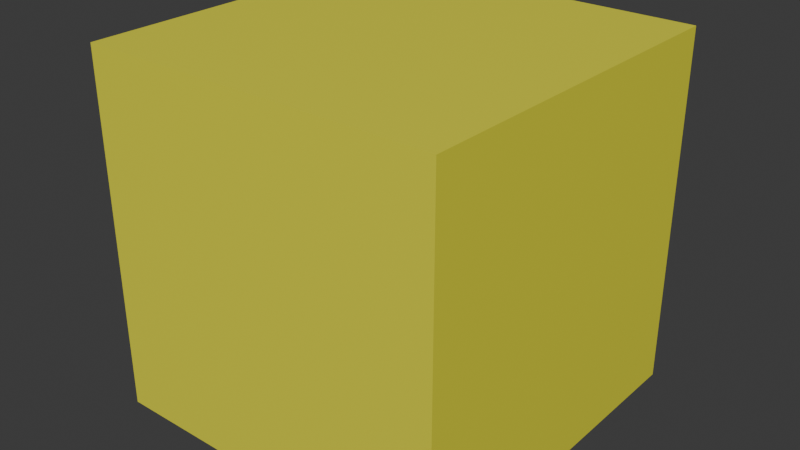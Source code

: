 # Source: yellowbox.blend  (saved by Blender 4.5.90; exported with 4.5.12 LTS)
import bpy
from mathutils import Matrix  # noqa: F401  (used for matrix-valued properties, if any)

bpy.ops.wm.read_factory_settings(use_empty=True)
scene = bpy.context.scene
scene.name = 'Scene'

# ---- collections
col_collection = bpy.data.collections.new('Collection'); scene.collection.children.link(col_collection)

# ---- materials (node trees are filled in below, after node groups)
mat_material_001 = bpy.data.materials.new('Material.001')

# ---- material node trees
mat_material_001.use_nodes = True; mat_material_001.node_tree.nodes.clear()
_N = mat_material_001.node_tree.nodes; _L = mat_material_001.node_tree.links
n0 = _N.new('ShaderNodeBsdfPrincipled'); n0.name = 'Principled BSDF'; n0.location = (-200, 100)
n0.inputs[0].default_value = (0.8, 0.7709, 0.04025, 1.0)
n1 = _N.new('ShaderNodeOutputMaterial'); n1.name = 'Material Output'; n1.location = (200, 100)
_L.new(n0.outputs[0], n1.inputs[0])
n1.is_active_output = True

# ---- world
world_world = bpy.data.worlds.new('World'); scene.world = world_world
world_world.use_nodes = True; world_world.node_tree.nodes.clear()
_N = world_world.node_tree.nodes; _L = world_world.node_tree.links
n0 = _N.new('ShaderNodeOutputWorld'); n0.name = 'World Output'; n0.location = (200, 100)
n1 = _N.new('ShaderNodeBackground'); n1.name = 'Background'; n1.location = (-200, 100)
n1.inputs[0].default_value = (0.05088, 0.05088, 0.05088, 1.0)
_L.new(n1.outputs[0], n0.inputs[0])
n0.is_active_output = True
world_world.color = (0.05088, 0.05088, 0.05088)
world_world.sun_shadow_jitter_overblur = 0.0

# ---- meshes
me_cube_001 = bpy.data.meshes.new('Cube.001')
me_cube_001.from_pydata([(-1.0, 1.0, 1.732), (-1.0, 1.0, -0.2677), (-1.0, -1.0, 1.732), (-1.0, -1.0, -0.2677), (1.0, 1.0, 1.732), (1.0, 1.0, -0.2677), (1.0, -1.0, 1.732), (1.0, -1.0, -0.2677)], [], [(3, 2, 0, 1), (7, 6, 2, 3), (5, 4, 6, 7), (1, 0, 4, 5), (4, 0, 2, 6), (1, 5, 7, 3)])
_uv = me_cube_001.uv_layers.new(name='UVMap')
_uv.uv.foreach_set('vector', [0.375, 0.0, 0.625, 0.0, 0.625, 0.25, 0.375, 0.25, 0.375, 0.25, 0.625, 0.25, 0.625, 0.5, 0.375, 0.5, 0.375, 0.5, 0.625, 0.5, 0.625, 0.75, 0.375, 0.75, 0.375, 0.75, 0.625, 0.75, 0.625, 1.0, 0.375, 1.0, 0.125, 0.5, 0.375, 0.5, 0.375, 0.75, 0.125, 0.75, 0.625, 0.5, 0.875, 0.5, 0.875, 0.75, 0.625, 0.75])
me_cube_001.materials.append(mat_material_001)
me_cube_001.update()

# ---- objects
ob_cube = bpy.data.objects.new('Cube', me_cube_001)

# ---- transforms, parenting, visibility, modifiers, constraints
ob_cube.location = (0.0, 0.0, 0.0)

# ---- collection membership
col_collection.objects.link(ob_cube)

# ---- scene / render settings (as saved in the file)
scene.frame_start = 1; scene.frame_end = 250; scene.frame_set(1)
scene.render.engine = 'BLENDER_EEVEE_NEXT'
bpy.context.view_layer.update()

# ---- added for rendering (the .blend has no active camera and no usable light): camera, sun
cam_auto = bpy.data.cameras.new('AutoCamera')
cam_auto.lens = 50.0
cam_auto.sensor_width = 36.0
cam_auto.clip_end = 1000.0
ob_auto_camera = bpy.data.objects.new('AutoCamera', cam_auto)
scene.collection.objects.link(ob_auto_camera)
ob_auto_camera.location = (3.20507, -3.84609, 3.29636)
ob_auto_camera.rotation_euler = (1.09748, -7.21219e-08, 0.694738)
scene.camera = ob_auto_camera
light_auto_sun = bpy.data.lights.new('AutoSun', 'SUN')
light_auto_sun.energy = 3.0
light_auto_sun.angle = 0.0523599
ob_auto_sun = bpy.data.objects.new('AutoSun', light_auto_sun)
scene.collection.objects.link(ob_auto_sun)
ob_auto_sun.rotation_euler = (0.872665, 0.174533, 0.523599)
bpy.context.view_layer.update()
